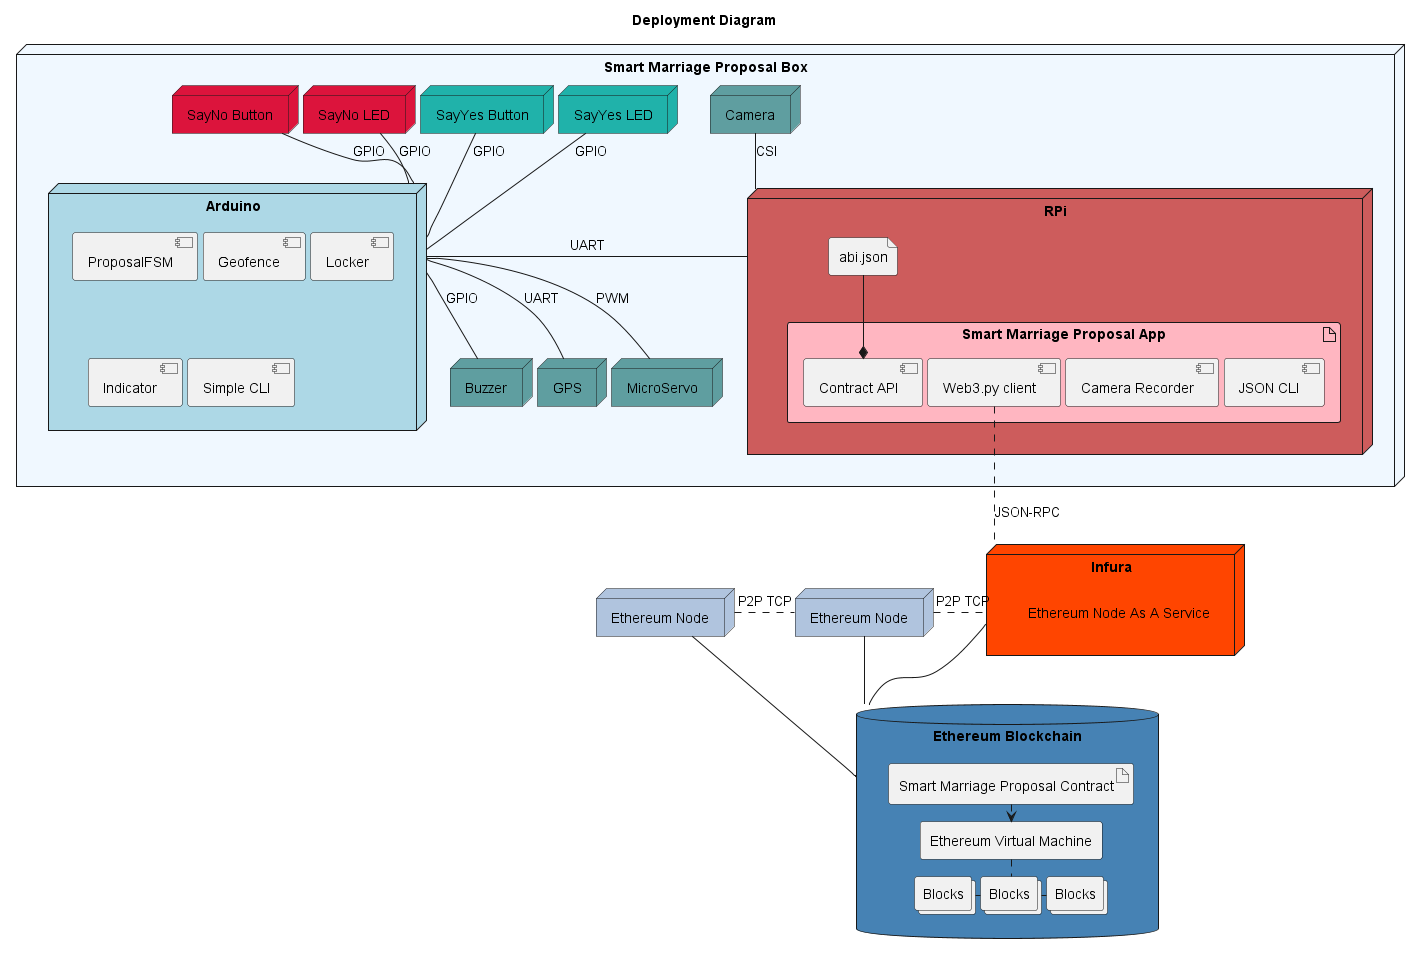

The diagram above was rendered by PlantUML. Its source (embedded in the PNG):
@startuml

title Deployment Diagram 
' skinparam linetype ortho
skinparam ranksep 5
skinparam nodesep 5
skinparam defaultTextAlignment center

node "Infura" #OrangeRed {
  label "Ethereum Node As A Service"
}
node "Ethereum Node" as eth_node  #LightSteelBlue
node "Ethereum Node" as eth_node_2  #LightSteelBlue
database "Ethereum Blockchain" as blockchain #SteelBlue {
  artifact "Smart Marriage Proposal Contract" as smart_contract
  agent "Ethereum Virtual Machine"  as EVM
  collections Blocks as Block1
  collections Blocks as Block2
  collections Blocks as Block3
}

node "Smart Marriage Proposal Box" as box #AliceBlue {
  
  node "SayNo Button" as Button2 #Crimson
  node "SayNo LED" as Led2 #Crimson
  node "SayYes Button" as Button1 #LightSeaGreen
  node "SayYes LED" as Led1 #LightSeaGreen 

  node "Buzzer" #CadetBlue 
  node "GPS" #CadetBlue 
  node "MicroServo" as lock #CadetBlue
  node "Camera" #CadetBlue

  node "Arduino" #LightBlue {
    component "ProposalFSM"
    component "Geofence"
    component "Locker"
    component "Indicator"
    component "Simple CLI"
  }

  node "RPi" #IndianRed {
    artifact "Smart Marriage Proposal App" as app #LightPink { 
      component "JSON CLI"
      component "Camera Recorder"
      component "Web3.py client" as web3
      component "Contract API" as contract
    }
    
    file "abi.json" as abi
  }
}

  Arduino -right- RPi : UART
  Arduino -up- Button2 : GPIO
  Arduino -up- Led2 : GPIO
  Arduino -up- Button1 : GPIO
  Arduino -up- Led1 : GPIO

  Arduino -- GPS : UART
  Arduino -- Buzzer : GPIO
  Arduino -- lock : PWM
  ' Button1 -[hidden]-Button2 
  ' Button1 -[hidden]-Led1 
  ' Button2 -[hidden]-Led2 
  ' Led1 -[hidden]-Led2 

  RPi -up- Camera : CSI

  contract *-up- abi
  web3 .. Infura : JSON-RPC 
  Infura -- blockchain
  smart_contract .down.> EVM
  Block1 .right. Block2 
  Block2 .right. Block3
  EVM .down. Block2
  Infura .left. eth_node_2 : P2P TCP
  eth_node -- blockchain
  eth_node_2 -- blockchain
  eth_node_2 .left. eth_node : P2P TCP

@enduml